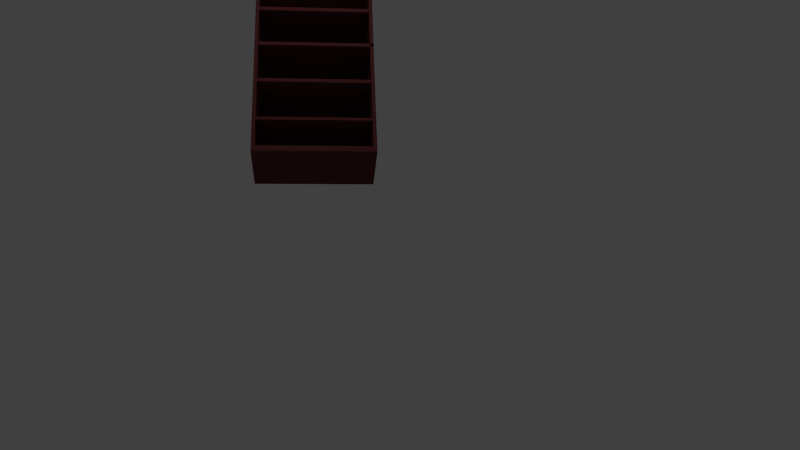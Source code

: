 # Source: bookshelf.blend  (saved by Blender 2.66.1; exported with 4.5.12 LTS)
import bpy
from mathutils import Matrix  # noqa: F401  (used for matrix-valued properties, if any)

bpy.ops.wm.read_factory_settings(use_empty=True)
scene = bpy.context.scene
scene.name = 'Scene'

# ---- collections
col_collection_1 = bpy.data.collections.new('Collection 1'); scene.collection.children.link(col_collection_1)

# ---- materials (node trees are filled in below, after node groups)
mat_material_001 = bpy.data.materials.new('Material.001')
mat_material_001.alpha_threshold = 0.0
mat_material_001.use_transparent_shadow = False
mat_material_001.diffuse_color = (0.1329, 0.03393, 0.03562, 1.0)
mat_material_001.roughness = 0.5
mat_material_001.line_color = (0.0, 0.0, 0.0, 1.0)

# ---- material node trees

# ---- world
world_world = bpy.data.worlds.new('World'); scene.world = world_world
world_world.color = (0.05088, 0.05088, 0.05088)
world_world.use_sun_shadow = False
world_world.sun_shadow_jitter_overblur = 0.0
world_world.cycles.sampling_method = 'MANUAL'
world_world.cycles.sample_map_resolution = 256

# ---- cameras
cam_camera_001 = bpy.data.cameras.new('Camera.001')
cam_camera_001.clip_end = 100.0
cam_camera_001.lens = 35.0
cam_camera_001.sensor_width = 32.0
cam_camera_001.sensor_height = 18.0
cam_camera_001.dof.focus_distance = 0.0
cam_camera_001.dof.aperture_fstop = 128.0

# ---- lights
light_point = bpy.data.lights.new('Point', 'POINT')
light_point.transmission_factor = 0.0
light_point.energy = 100.0
light_point.shadow_buffer_clip_start = 0.5
light_point.shadow_soft_size = 0.1
light_point.shadow_maximum_resolution = 0.006
light_point.use_absolute_resolution = True
light_point.cycles.use_multiple_importance_sampling = False

# ---- meshes
me_cube_001 = bpy.data.meshes.new('Cube.001')
me_cube_001.from_pydata([(-1.0, -1.0, -1.0), (-1.0, 1.0, -1.0), (1.0, 1.0, -1.0), (1.0, -1.0, -1.0), (-1.0, -1.0, 1.0), (-1.0, 1.0, 1.0), (1.0, 1.0, 1.0), (1.0, -1.0, 1.0), (1.0, 0.9409, -0.9409), (1.0, -0.9409, -0.9409), (1.0, 0.9409, 0.9409), (1.0, -0.9409, 0.9409), (-0.7247, 0.9409, -0.9409), (-0.7247, -0.9409, -0.9409), (-0.7247, 0.9409, 0.9409), (-0.7247, -0.9409, 0.9409), (-1.0, 1.0, 0.664), (-1.0, 1.0, 0.6223), (-1.0, 1.0, 0.198), (-1.0, 1.0, 0.234), (-1.0, 1.0, -0.1966), (-1.0, 1.0, -0.2347), (-1.0, 1.0, -0.6323), (-1.0, 1.0, -0.6616), (-1.0, -1.0, -0.6616), (-1.0, -1.0, -0.6323), (-1.0, -1.0, -0.2347), (-1.0, -1.0, -0.1966), (-1.0, -1.0, 0.234), (-1.0, -1.0, 0.198), (1.0, -0.9409, 0.6223), (-1.0, -1.0, 0.664), (1.0, 1.0, 0.664), (1.0, 1.0, 0.6223), (1.0, 1.0, 0.198), (1.0, 1.0, 0.234), (1.0, 1.0, -0.1966), (1.0, 1.0, -0.2347), (1.0, 1.0, -0.6323), (1.0, 1.0, -0.6616), (1.0, -1.0, 0.664), (1.0, -1.0, 0.6223), (-1.0, -1.0, 0.6223), (1.0, -1.0, 0.234), (1.0, -1.0, -0.1966), (1.0, -1.0, -0.2347), (1.0, -1.0, -0.6323), (1.0, -1.0, -0.6616), (1.0, 0.9409, 0.664), (1.0, 0.9409, 0.6223), (1.0, 0.9409, 0.1973), (1.0, 0.9409, 0.234), (1.0, 0.9409, -0.1966), (1.0, 0.9409, -0.2347), (1.0, 0.9409, -0.6323), (1.0, 0.9409, -0.6616), (1.0, -0.9409, 0.664), (1.0, -0.9409, 0.1973), (1.0, -0.9409, 0.234), (1.0, -0.9409, -0.1966), (1.0, -0.9409, -0.2347), (1.0, -0.9409, -0.6323), (1.0, -0.9409, -0.6616), (-0.7247, 0.9409, 0.664), (-0.7247, 0.9409, 0.6299), (-0.7247, 0.9409, 0.1973), (-0.7247, 0.9409, 0.234), (-0.7247, 0.9409, -0.1966), (-0.7247, 0.9409, -0.2347), (-0.7247, 0.9409, -0.6323), (-0.7247, 0.9409, -0.6616), (-0.7247, -0.9409, 0.664), (-0.7247, -0.9409, 0.6299), (-0.7247, -0.9409, 0.1973), (-0.7247, -0.9409, 0.234), (-0.7247, -0.9409, -0.1966), (-0.7247, -0.9409, -0.2347), (-0.7247, -0.9409, -0.6323), (-0.7247, -0.9409, -0.6616), (1.0, -1.0, 0.198)], [(64, 48)], [(24, 23, 1, 0), (23, 39, 2, 1), (32, 6, 10, 48), (47, 24, 0, 3), (0, 1, 2, 3), (7, 6, 5, 4), (10, 11, 15, 14), (3, 2, 8, 9), (6, 7, 11, 10), (47, 3, 9, 62), (70, 78, 13, 12), (62, 9, 13, 78), (9, 8, 12, 13), (48, 10, 14, 63), (4, 5, 16, 31), (41, 30, 56, 40), (49, 30, 72, 64), (56, 30, 72, 71), (29, 18, 20, 27), (27, 20, 21, 26), (26, 21, 22, 25), (25, 22, 23, 24), (5, 6, 32, 16), (16, 32, 33, 17), (28, 19, 18, 29), (41, 42, 28, 43), (20, 36, 37, 21), (21, 37, 38, 22), (22, 38, 39, 23), (2, 39, 55, 8), (39, 38, 54, 55), (38, 37, 53, 54), (37, 36, 52, 53), (36, 34, 50, 52), (35, 34, 50, 51), (34, 33, 49, 50), (33, 32, 48, 49), (7, 4, 31, 40), (17, 19, 28, 42), (72, 30, 58, 73, 74), (16, 17, 42, 31), (79, 29, 27, 44), (44, 27, 26, 45), (45, 26, 25, 46), (46, 25, 24, 47), (7, 40, 56, 11), (40, 31, 42, 41), (57, 59, 75, 73), (43, 28, 29, 79), (52, 50, 65, 67), (44, 45, 60, 59), (45, 46, 61, 60), (46, 47, 62, 61), (14, 15, 71, 63), (63, 71, 72, 64), (64, 72, 73, 65), (65, 66, 74, 73), (18, 34, 36, 20), (67, 75, 76, 68), (68, 76, 77, 69), (69, 77, 78, 70), (11, 56, 71, 15), (57, 73, 74, 58), (17, 33, 35, 19), (59, 60, 76, 75), (60, 61, 77, 76), (61, 62, 78, 77), (8, 55, 70, 12), (55, 54, 69, 70), (54, 53, 68, 69), (53, 52, 67, 68), (51, 50, 65, 66), (50, 49, 64, 65), (49, 48, 63, 64), (48, 63, 71, 56), (50, 57, 73, 65), (51, 66, 74, 58), (51, 58, 57, 50), (53, 60, 76, 68), (52, 67, 75, 59), (59, 60, 53, 52), (54, 69, 77, 61), (55, 62, 78, 70), (55, 54, 61, 62), (43, 79, 57, 58), (65, 73, 75, 67), (19, 35, 34, 18), (48, 56, 30, 49), (79, 44, 59, 57), (30, 41, 43, 58)])
_uv = me_cube_001.uv_layers.new(name='UVMap')
_uv.uv.foreach_set('vector', [0.4215, 0.8966, 0.646, 0.8966, 0.646, 0.9346, 0.4215, 0.9346, 0.4215, 0.8573, 0.646, 0.8573, 0.646, 0.8953, 0.4215, 0.8953, 0.2199, 0.5906, 0.2199, 0.6283, 0.2133, 0.6216, 0.2133, 0.5906, 0.2253, 0.8954, 0.000705, 0.8954, 0.000705, 0.8574, 0.2253, 0.8574, 0.2265, 0.2252, 0.2265, 0.000639, 0.4511, 0.000639, 0.4511, 0.2252, 0.2252, 0.000639, 0.2252, 0.2252, 0.000639, 0.2252, 0.000639, 0.000639, 0.6637, 0.2252, 0.4524, 0.2252, 0.4524, 0.03156, 0.6637, 0.03156, 0.4524, 0.000639, 0.5657, 0.000639, 0.5637, 0.01372, 0.4667, 0.015, 0.6803, 0.015, 0.567, 0.015, 0.5691, 0.00192, 0.666, 0.000639, 0.2133, 0.5893, 0.2133, 0.5513, 0.2199, 0.5579, 0.2199, 0.5893, 0.646, 0.9672, 0.4347, 0.9672, 0.4347, 0.9358, 0.646, 0.9358, 0.4202, 0.7176, 0.4202, 0.7489, 0.2265, 0.7489, 0.2265, 0.7176, 0.2265, 0.4378, 0.2265, 0.2265, 0.4202, 0.2265, 0.4202, 0.4378, 0.4335, 0.9683, 0.4335, 0.9994, 0.2398, 0.9994, 0.2398, 0.9683, 0.0007047, 0.9356, 0.2253, 0.9356, 0.2253, 0.9734, 0.0007047, 0.9734, 0.2133, 0.6686, 0.2199, 0.6686, 0.2199, 0.6733, 0.2133, 0.6733, 0.212, 0.4203, 0.000639, 0.4202, 0.0007049, 0.2265, 0.212, 0.2266, 0.8488, 0.001453, 0.8495, 0.01183, 0.77, 0.01183, 0.7693, 0.001453, 0.6473, 0.8114, 0.8719, 0.8114, 0.8719, 0.8557, 0.6473, 0.8557, 0.2265, 0.7829, 0.3122, 0.7829, 0.313, 0.794, 0.2272, 0.794, 0.4215, 0.8114, 0.646, 0.8114, 0.646, 0.856, 0.4215, 0.856, 0.2347, 0.8772, 0.31, 0.8772, 0.3107, 0.887, 0.2353, 0.887, 0.6473, 0.9025, 0.8719, 0.9025, 0.8719, 0.9402, 0.6473, 0.9402, 0.6371, 0.01855, 0.727, 0.01855, 0.7277, 0.03028, 0.6379, 0.03028, 0.3361, 0.8074, 0.4195, 0.8074, 0.4202, 0.8183, 0.3368, 0.8183, 0.8896, 0.2252, 0.665, 0.2252, 0.665, 0.1816, 0.8896, 0.1816, 0.3337, 0.7829, 0.4195, 0.7829, 0.4202, 0.794, 0.3345, 0.794, 0.0007048, 0.8114, 0.2253, 0.8114, 0.2253, 0.8561, 0.0007048, 0.8561, 0.3385, 0.8662, 0.4138, 0.8662, 0.4144, 0.876, 0.3391, 0.876, 0.2199, 0.512, 0.2199, 0.55, 0.2133, 0.55, 0.2133, 0.5186, 0.2199, 0.691, 0.2199, 0.6943, 0.2133, 0.6943, 0.2133, 0.691, 0.2252, 0.3214, 0.2252, 0.3661, 0.2186, 0.3661, 0.2186, 0.3214, 0.2199, 0.6745, 0.2199, 0.6788, 0.2133, 0.6788, 0.2133, 0.6745, 0.2252, 0.3674, 0.2252, 0.4117, 0.2186, 0.4116, 0.2186, 0.3674, 0.6883, 0.01319, 0.6882, 0.01723, 0.6816, 0.01723, 0.6817, 0.01311, 0.2252, 0.2266, 0.2252, 0.2742, 0.2186, 0.2742, 0.2186, 0.2265, 0.2252, 0.413, 0.2252, 0.4176, 0.2186, 0.4176, 0.2186, 0.413, 0.2253, 0.9344, 0.0007047, 0.9344, 0.0007047, 0.8966, 0.2253, 0.8966, 0.8896, 0.1368, 0.8896, 0.1804, 0.665, 0.1804, 0.665, 0.1368, 0.2265, 0.5808, 0.4202, 0.5817, 0.4202, 0.6253, 0.3391, 0.8649, 0.2265, 0.6253, 0.544, 0.01862, 0.5427, 0.03028, 0.4524, 0.03028, 0.4537, 0.01862, 0.8586, 0.7106, 0.6341, 0.7106, 0.6341, 0.6663, 0.8586, 0.6663, 0.7681, 0.01183, 0.6823, 0.01183, 0.6816, 0.000639, 0.7673, 0.000639, 0.8586, 0.8101, 0.6341, 0.8101, 0.6341, 0.7654, 0.8586, 0.7654, 0.3107, 0.8759, 0.2353, 0.8759, 0.2347, 0.8661, 0.31, 0.8661, 0.2133, 0.6673, 0.2133, 0.6296, 0.2199, 0.6296, 0.2199, 0.6607, 0.6359, 0.03028, 0.546, 0.03028, 0.5453, 0.01855, 0.6351, 0.01855, 0.4202, 0.6721, 0.4202, 0.7163, 0.2265, 0.7163, 0.2265, 0.6721, 0.313, 0.8062, 0.2296, 0.8062, 0.2289, 0.7953, 0.3123, 0.7953, 0.4202, 0.6266, 0.4202, 0.6708, 0.2265, 0.6708, 0.2265, 0.6266, 0.2133, 0.6844, 0.2133, 0.6801, 0.2199, 0.6801, 0.2199, 0.6844, 0.2186, 0.3202, 0.2186, 0.2755, 0.2252, 0.2755, 0.2252, 0.3202, 0.6896, 0.01641, 0.6896, 0.01311, 0.6962, 0.01311, 0.6962, 0.01641, 0.8586, 0.9726, 0.6473, 0.9726, 0.6473, 0.9415, 0.8586, 0.9415, 0.4167, 0.8534, 0.3379, 0.8534, 0.3373, 0.8431, 0.416, 0.8431, 0.8454, 0.665, 0.6341, 0.665, 0.6341, 0.6164, 0.8454, 0.6164, 0.313, 0.8303, 0.3123, 0.8196, 0.2306, 0.8196, 0.2313, 0.8303, 0.6341, 0.7198, 0.8586, 0.7198, 0.8586, 0.7642, 0.6341, 0.7642, 0.313, 0.8183, 0.2298, 0.8183, 0.2291, 0.8075, 0.3123, 0.8075, 0.8763, 0.1211, 0.665, 0.1211, 0.665, 0.07643, 0.8763, 0.07643, 0.888, 0.03028, 0.8149, 0.03028, 0.8143, 0.02074, 0.8874, 0.02074, 0.4335, 0.9359, 0.4334, 0.967, 0.2398, 0.9669, 0.2398, 0.9358, 0.31, 0.8546, 0.2318, 0.8546, 0.2325, 0.8648, 0.3107, 0.8648, 0.665, 0.03156, 0.8896, 0.03156, 0.8896, 0.07516, 0.665, 0.07516, 0.8353, 0.1234, 0.8342, 0.1337, 0.7541, 0.1337, 0.7552, 0.1234, 0.4202, 0.5349, 0.4202, 0.5795, 0.2265, 0.5795, 0.2265, 0.5349, 0.3061, 0.8883, 0.3051, 0.8974, 0.2347, 0.8974, 0.2357, 0.8883, 0.4202, 0.7502, 0.4202, 0.7816, 0.2265, 0.7816, 0.2265, 0.7502, 0.4112, 0.8881, 0.4102, 0.8971, 0.3398, 0.8971, 0.3408, 0.888, 0.4202, 0.489, 0.4202, 0.5336, 0.2265, 0.5336, 0.2265, 0.489, 0.4185, 0.8315, 0.4174, 0.8419, 0.3373, 0.8418, 0.3384, 0.8315, 0.3116, 0.8432, 0.3105, 0.8533, 0.2318, 0.8533, 0.2329, 0.8432, 0.4202, 0.4391, 0.4202, 0.4868, 0.2265, 0.4877, 0.2265, 0.4391, 0.313, 0.8316, 0.3118, 0.8419, 0.2318, 0.8419, 0.233, 0.8316, 0.8454, 0.2265, 0.8454, 0.4202, 0.6341, 0.4202, 0.6341, 0.2265, 0.212, 0.6152, 0.0007049, 0.6152, 0.0007048, 0.4215, 0.212, 0.4215, 0.212, 0.6165, 0.212, 0.8102, 0.0007049, 0.8102, 0.0007048, 0.6165, 0.4185, 0.8302, 0.3368, 0.8302, 0.3361, 0.8196, 0.4178, 0.8196, 0.6328, 0.8101, 0.4215, 0.8101, 0.4215, 0.6164, 0.6328, 0.6164, 0.6328, 0.4215, 0.6328, 0.6151, 0.4215, 0.6151, 0.4215, 0.4215, 0.3353, 0.8061, 0.3365, 0.7953, 0.4202, 0.7953, 0.419, 0.8061, 0.8454, 0.4215, 0.8454, 0.6151, 0.6341, 0.6151, 0.6341, 0.4215, 0.6328, 0.4202, 0.4215, 0.4202, 0.4215, 0.2265, 0.6328, 0.2265, 0.4144, 0.8773, 0.4134, 0.8868, 0.3398, 0.8868, 0.3409, 0.8773, 0.2133, 0.6898, 0.2133, 0.6857, 0.2199, 0.6856, 0.2199, 0.6898, 0.8586, 0.9012, 0.6473, 0.9012, 0.6473, 0.857, 0.8586, 0.857, 0.729, 0.0194, 0.8123, 0.0194, 0.813, 0.03028, 0.7297, 0.03028, 0.7528, 0.1337, 0.6657, 0.1337, 0.665, 0.1224, 0.7521, 0.1224, 0.2133, 0.4659, 0.2133, 0.4215, 0.2199, 0.4215, 0.2199, 0.4658, 0.2199, 0.5107, 0.2133, 0.5107, 0.2133, 0.4671, 0.2199, 0.4671])
me_cube_001.materials.append(mat_material_001)
me_cube_001.use_remesh_preserve_volume = False
me_cube_001.use_remesh_preserve_attributes = False
me_cube_001.use_mirror_vertex_groups = False
me_cube_001.update()

# ---- objects
ob_point = bpy.data.objects.new('Point', light_point)
ob_camera = bpy.data.objects.new('Camera', cam_camera_001)
ob_cube = bpy.data.objects.new('Cube', me_cube_001)

# ---- transforms, parenting, visibility, modifiers, constraints
ob_point.location = (4.549, 0.0, 1.098)
ob_point.lineart.crease_threshold = 0.0
ob_camera.location = (12.54, 0.0, -8.845)
ob_camera.rotation_euler = (2.021, 0.04254, 1.483)
ob_camera.lineart.crease_threshold = 0.0
ob_cube.location = (0.0, 0.0, 0.0)
ob_cube.scale = (0.5444, 1.0, 1.721)
ob_cube.lineart.crease_threshold = 0.0

# ---- collection membership
col_collection_1.objects.link(ob_point)
col_collection_1.objects.link(ob_camera)
col_collection_1.objects.link(ob_cube)

# ---- scene / render settings (as saved in the file)
scene.camera = ob_camera
scene.frame_start = 1; scene.frame_end = 250; scene.frame_set(1)
scene.render.engine = 'BLENDER_EEVEE_NEXT'
scene.render.image_settings.color_mode = 'RGB'
scene.render.image_settings.compression = 90
scene.render.resolution_percentage = 50
scene.render.dither_intensity = 0.0
scene.render.bake_margin = 2
scene.cycles.use_denoising = False
scene.cycles.samples = 10
scene.cycles.sampling_pattern = 'TABULATED_SOBOL'
scene.cycles.light_sampling_threshold = 0.0
scene.cycles.use_adaptive_sampling = False
scene.cycles.use_light_tree = False
scene.cycles.blur_glossy = 0.0
scene.cycles.volume_bounces = 1
scene.cycles.pixel_filter_type = 'GAUSSIAN'
scene.cycles.sample_clamp_indirect = 0.0
scene.view_settings.view_transform = 'Standard'
bpy.context.view_layer.update()
